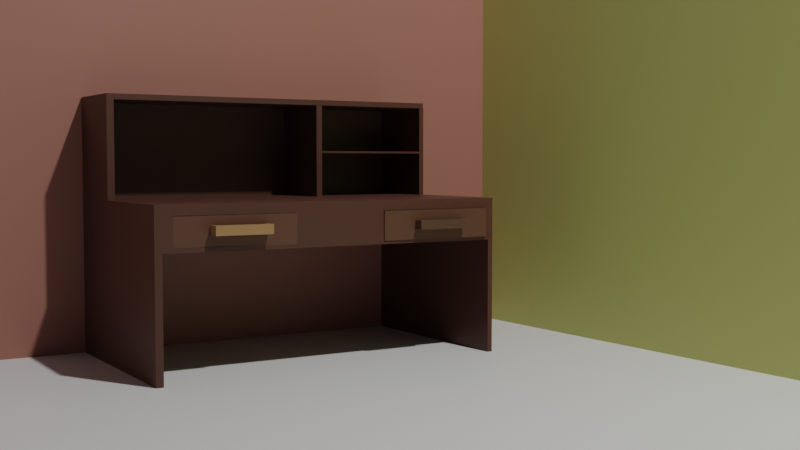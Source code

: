 # Source: untitled.blend  (saved by Blender 2.91.10; exported with 4.5.12 LTS)
import bpy
from mathutils import Matrix  # noqa: F401  (used for matrix-valued properties, if any)

bpy.ops.wm.read_factory_settings(use_empty=True)
scene = bpy.context.scene
scene.name = 'Scene'

# ---- collections
col_collection = bpy.data.collections.new('Collection'); scene.collection.children.link(col_collection)

# ---- images (referenced by path relative to the original .blend; pixels are not part of the script)
import os
ASSET_DIR = os.environ.get("B2B_ASSET_DIR", "")  # directory of the original .blend (textures are referenced by path, not embedded)
HERE = os.path.dirname(os.path.abspath(__file__))  # packed textures are extracted next to this script under _unpacked/

def load_image(name, relpath, width, height, colorspace="sRGB"):
    """Load a texture the original file referenced (path relative to the .blend, or extracted next to this script)."""
    p = next((c for c in (os.path.join(HERE, relpath), os.path.join(ASSET_DIR, relpath)) if relpath and os.path.exists(c)), "")
    if p:
        img = bpy.data.images.load(p, check_existing=True)
        img.name = name
    else:  # same state as the original file: an image datablock whose file is absent (Cycles renders it pink)
        img = bpy.data.images.new(name, width, height)
        img.source = "FILE"
        img.filepath = "//" + (relpath or name)
    img.colorspace_settings.name = colorspace
    return img
img_pxl_20210725_144441558_jpg = load_image('PXL_20210725_144441558.jpg', 'PXL_20210725_144441558.jpg', 1024, 1024, 'sRGB')

# ---- materials (node trees are filled in below, after node groups)
mat_material_004 = bpy.data.materials.new('Material.004')
mat_material_005 = bpy.data.materials.new('Material.005')
mat_material_011 = bpy.data.materials.new('Material.011')
mat_material_010 = bpy.data.materials.new('Material.010')
mat_material_001 = bpy.data.materials.new('Material.001')
mat_material_002 = bpy.data.materials.new('Material.002')
mat_material_003 = bpy.data.materials.new('Material.003')

# ---- material node trees
mat_material_004.use_nodes = True; mat_material_004.node_tree.nodes.clear()
_N = mat_material_004.node_tree.nodes; _L = mat_material_004.node_tree.links
n0 = _N.new('ShaderNodeBsdfPrincipled'); n0.name = 'Principled BSDF'; n0.location = (-48, 310)
n0.distribution = 'GGX'
n0.subsurface_method = 'BURLEY'
n0.inputs[0].default_value = (0.07658, 0.02847, 0.01759, 1.0)
n0.inputs[3].default_value = 1.45
n0.inputs[27].default_value = (0.0, 0.0, 0.0, 1.0)
n0.inputs[28].default_value = 1.0
n1 = _N.new('ShaderNodeOutputMaterial'); n1.name = 'Material Output'; n1.location = (242, 310)
n2 = _N.new('ShaderNodeMapping'); n2.name = 'Mapping'; n2.location = (-676, 220)
n2.width = 240
n3 = _N.new('ShaderNodeTexCoord'); n3.name = 'Texture Coordinate'; n3.location = (-886, 203)
n4 = _N.new('ShaderNodeBump'); n4.name = 'Bump'; n4.location = (-208, -105)
n4.inputs[1].default_value = 1.0
n4.inputs[2].default_value = 1.0
n5 = _N.new('ShaderNodeNormalMap'); n5.name = 'Normal Map'; n5.location = (-404, -57)
n6 = _N.new('ShaderNodeTexEnvironment'); n6.name = 'Environment Texture'; n6.location = (-386, 181)
_L.new(n0.outputs[0], n1.inputs[0])
_L.new(n3.outputs[2], n2.inputs[0])
_L.new(n5.outputs[0], n4.inputs[4])
_L.new(n2.outputs[0], n6.inputs[0])
n1.is_active_output = True
mat_material_005.use_nodes = True; mat_material_005.node_tree.nodes.clear()
_N = mat_material_005.node_tree.nodes; _L = mat_material_005.node_tree.links
n0 = _N.new('ShaderNodeBsdfPrincipled'); n0.name = 'Principled BSDF'; n0.location = (-176, 323)
n0.distribution = 'GGX'
n0.subsurface_method = 'BURLEY'
n0.inputs[0].default_value = (0.1025, 0.04372, 0.02372, 1.0)
n0.inputs[3].default_value = 1.45
n0.inputs[27].default_value = (0.0, 0.0, 0.0, 1.0)
n0.inputs[28].default_value = 1.0
n1 = _N.new('ShaderNodeOutputMaterial'); n1.name = 'Material Output'; n1.location = (114, 323)
n2 = _N.new('ShaderNodeTexImage'); n2.name = 'Image Texture'; n2.location = (-467, 140)
n2.image = img_pxl_20210725_144441558_jpg
n3 = _N.new('ShaderNodeMapping'); n3.name = 'Mapping'; n3.location = (-757, 154)
n3.width = 240
n4 = _N.new('ShaderNodeTexCoord'); n4.name = 'Texture Coordinate'; n4.location = (-967, 137)
n5 = _N.new('ShaderNodeBump'); n5.name = 'Bump'; n5.location = (-341, -137)
n5.inputs[1].default_value = 1.0
n5.inputs[2].default_value = 1.0
n6 = _N.new('ShaderNodeNormalMap'); n6.name = 'Normal Map'; n6.location = (-513, -159)
_L.new(n0.outputs[0], n1.inputs[0])
_L.new(n3.outputs[0], n2.inputs[0])
_L.new(n4.outputs[2], n3.inputs[0])
_L.new(n2.outputs[1], n6.inputs[0])
_L.new(n2.outputs[0], n6.inputs[1])
_L.new(n6.outputs[0], n5.inputs[4])
n1.is_active_output = True
mat_material_011.use_nodes = True; mat_material_011.node_tree.nodes.clear()
_N = mat_material_011.node_tree.nodes; _L = mat_material_011.node_tree.links
n0 = _N.new('ShaderNodeBsdfPrincipled'); n0.name = 'Principled BSDF'; n0.location = (10, 300)
n0.distribution = 'GGX'
n0.subsurface_method = 'BURLEY'
n0.inputs[0].default_value = (0.09084, 0.04459, 0.02404, 1.0)
n0.inputs[3].default_value = 1.45
n0.inputs[27].default_value = (0.0, 0.0, 0.0, 1.0)
n0.inputs[28].default_value = 1.0
n1 = _N.new('ShaderNodeOutputMaterial'); n1.name = 'Material Output'; n1.location = (300, 300)
_L.new(n0.outputs[0], n1.inputs[0])
n1.is_active_output = True
mat_material_010.use_nodes = True; mat_material_010.node_tree.nodes.clear()
_N = mat_material_010.node_tree.nodes; _L = mat_material_010.node_tree.links
n0 = _N.new('ShaderNodeBsdfPrincipled'); n0.name = 'Principled BSDF'; n0.location = (10, 300)
n0.distribution = 'GGX'
n0.subsurface_method = 'BURLEY'
n0.inputs[0].default_value = (0.3588, 0.2001, 0.08071, 1.0)
n0.inputs[3].default_value = 1.45
n0.inputs[27].default_value = (0.0, 0.0, 0.0, 1.0)
n0.inputs[28].default_value = 1.0
n1 = _N.new('ShaderNodeOutputMaterial'); n1.name = 'Material Output'; n1.location = (300, 300)
_L.new(n0.outputs[0], n1.inputs[0])
n1.is_active_output = True
mat_material_001.use_nodes = True; mat_material_001.node_tree.nodes.clear()
_N = mat_material_001.node_tree.nodes; _L = mat_material_001.node_tree.links
n0 = _N.new('ShaderNodeBsdfPrincipled'); n0.name = 'Principled BSDF'; n0.location = (10, 300)
n0.distribution = 'GGX'
n0.subsurface_method = 'BURLEY'
n0.inputs[0].default_value = (0.3588, 0.1487, 0.1096, 1.0)
n0.inputs[3].default_value = 1.45
n0.inputs[27].default_value = (0.0, 0.0, 0.0, 1.0)
n0.inputs[28].default_value = 1.0
n1 = _N.new('ShaderNodeOutputMaterial'); n1.name = 'Material Output'; n1.location = (300, 300)
_L.new(n0.outputs[0], n1.inputs[0])
n1.is_active_output = True
mat_material_002.use_nodes = True; mat_material_002.node_tree.nodes.clear()
_N = mat_material_002.node_tree.nodes; _L = mat_material_002.node_tree.links
n0 = _N.new('ShaderNodeBsdfPrincipled'); n0.name = 'Principled BSDF'; n0.location = (10, 300)
n0.distribution = 'GGX'
n0.subsurface_method = 'BURLEY'
n0.inputs[0].default_value = (0.5613, 0.5926, 0.1807, 1.0)
n0.inputs[3].default_value = 1.45
n0.inputs[27].default_value = (0.0, 0.0, 0.0, 1.0)
n0.inputs[28].default_value = 1.0
n1 = _N.new('ShaderNodeOutputMaterial'); n1.name = 'Material Output'; n1.location = (300, 300)
_L.new(n0.outputs[0], n1.inputs[0])
n1.is_active_output = True
mat_material_003.use_nodes = True; mat_material_003.node_tree.nodes.clear()
_N = mat_material_003.node_tree.nodes; _L = mat_material_003.node_tree.links
n0 = _N.new('ShaderNodeBsdfPrincipled'); n0.name = 'Principled BSDF'; n0.location = (10, 300)
n0.distribution = 'GGX'
n0.subsurface_method = 'BURLEY'
n0.inputs[3].default_value = 1.45
n0.inputs[27].default_value = (0.0, 0.0, 0.0, 1.0)
n0.inputs[28].default_value = 1.0
n1 = _N.new('ShaderNodeOutputMaterial'); n1.name = 'Material Output'; n1.location = (300, 300)
_L.new(n0.outputs[0], n1.inputs[0])
n1.is_active_output = True

# ---- world
world_world = bpy.data.worlds.new('World'); scene.world = world_world
world_world.use_nodes = True; world_world.node_tree.nodes.clear()
_N = world_world.node_tree.nodes; _L = world_world.node_tree.links
n0 = _N.new('ShaderNodeOutputWorld'); n0.name = 'World Output'; n0.location = (300, 300)
n1 = _N.new('ShaderNodeBackground'); n1.name = 'Background'; n1.location = (10, 300)
n1.inputs[0].default_value = (0.05088, 0.05088, 0.05088, 1.0)
_L.new(n1.outputs[0], n0.inputs[0])
n0.is_active_output = True
world_world.color = (0.05088, 0.05088, 0.05088)
world_world.use_sun_shadow = False
world_world.sun_shadow_jitter_overblur = 0.0

# ---- cameras
cam_camera = bpy.data.cameras.new('Camera')
cam_camera.clip_end = 100.0
cam_camera.ortho_scale = 7.314

# ---- lights
light_light = bpy.data.lights.new('Light', 'POINT')
light_light.transmission_factor = 0.0
light_light.energy = 1000.0
light_light.shadow_soft_size = 0.1
light_light.shadow_maximum_resolution = 0.006
light_light.use_absolute_resolution = True

# ---- meshes
me_cube_002 = bpy.data.meshes.new('Cube.002')
me_cube_002.from_pydata([(-1.0, -1.0, -1.0), (-1.0, -1.0, 1.0), (-1.0, 1.0, -1.0), (-1.0, 1.0, 1.0), (1.0, -1.0, -1.0), (1.0, -1.0, 1.0), (1.0, 1.0, -1.0), (1.0, 1.0, 1.0), (-1.0, -1.0, 0.5276), (-1.0, 1.0, 0.5276), (1.0, 1.0, 0.5276), (1.0, -1.0, 0.5276), (-1.0, 1.0, -0.8114), (1.0, 1.0, -0.8114), (1.0, -1.0, -0.8114), (-1.0, -1.0, -0.8114), (-1.0, -0.05105, -1.0), (-1.0, -0.05105, 1.0), (1.0, -0.05105, -1.0), (1.0, -0.05105, 1.0), (1.0, -0.05105, 0.5276), (-1.0, -0.05105, 0.5276), (-1.0, -0.05105, -0.8114), (1.0, -0.05105, -0.8114), (-1.0, -0.9055, -1.0), (1.0, -0.9055, 1.0), (1.0, -0.9055, 0.5276), (1.0, -0.9055, -0.8114), (-1.0, -0.9055, 1.0), (1.0, -0.9055, -1.0), (-1.0, -0.9055, 0.5276), (-1.0, -0.9055, -0.8114), (-1.0, -0.2445, 1.0), (1.0, -0.2445, -1.0), (-1.0, -0.2445, 0.5276), (-1.0, -0.2445, -0.8114), (-1.0, -0.2445, -1.0), (1.0, -0.2445, 1.0), (1.0, -0.2445, 0.5276), (1.0, -0.2445, -0.8114), (-1.0, 0.2859, 1.0), (1.0, 0.2859, -1.0), (-1.0, 0.2859, 0.5276), (-1.0, 0.2859, -0.8114), (-1.0, 0.2859, -1.0), (1.0, 0.2859, 1.0), (1.0, 0.2859, 0.5276), (1.0, 0.2859, -0.8114), (-1.0, 0.9474, 1.0), (1.0, 0.9474, -1.0), (-1.0, 0.9474, 0.5276), (-1.0, 0.9474, -0.8114), (-1.0, 0.9474, -1.0), (1.0, 0.9474, 1.0), (1.0, 0.9474, 0.5276), (1.0, 0.9474, -0.8114), (-1.0, -0.9605, -1.0), (1.0, -0.9605, 1.0), (1.0, -0.9605, 0.5276), (1.0, -0.9605, -0.8114), (-1.0, -0.9605, 1.0), (1.0, -0.9605, -1.0), (-1.0, -0.9605, 0.5276), (-1.0, -0.9605, -0.8114), (-1.0, 0.9701, 1.0), (1.0, 0.9701, -1.0), (-1.0, 0.9701, 0.5276), (-1.0, 0.9701, -0.8114), (-1.0, 0.9701, -1.0), (1.0, 0.9701, 1.0), (1.0, 0.9701, 0.5276), (1.0, 0.9701, -0.8114), (-1.0, 0.9474, 1.0), (1.0, 0.9474, -1.0), (-1.0, 0.9474, 0.5276), (-1.0, 0.9474, -0.8114), (-1.0, 0.9474, -1.0), (1.0, 0.9474, 1.0), (1.0, 0.9474, 0.5276), (1.0, 0.9474, -0.8114), (-1.0, -0.9605, -6.599), (-1.0, -1.0, -6.599), (1.0, 1.0, -6.599), (-1.0, 1.0, -6.599), (1.0, 0.9701, -6.599), (1.0, -1.0, -6.599), (1.0, -0.9605, -6.599), (-1.0, 0.9701, -6.599), (-0.9567, -1.0, -1.0), (-0.9567, -1.0, 1.0), (-0.9567, -1.0, 0.5276), (-0.9567, -1.0, -0.8114), (-0.9567, -0.05105, 1.0), (-0.9567, -0.05105, -1.0), (-0.9567, -0.9055, 1.0), (-0.9567, -0.9055, -1.0), (-0.9567, -0.2445, -1.0), (-0.9567, -0.2445, 1.0), (-0.9567, 0.2859, -1.0), (-0.9567, 0.2859, 1.0), (-0.9567, -0.9605, 1.0), (-0.9567, -0.9605, -1.0), (-0.9567, -1.0, -6.599), (-0.9567, -0.9605, -6.599), (-1.0, 0.2499, -1.0), (1.0, 0.2499, 1.0), (1.0, 0.2499, 0.5276), (1.0, 0.2499, -0.8114), (-1.0, 0.2499, 1.0), (1.0, 0.2499, -1.0), (-1.0, 0.2499, 0.5276), (-1.0, 0.2499, -0.8114), (-0.9567, 0.2499, -1.0), (-0.9567, 0.2499, 1.0), (0.0, 0.9474, 1.0), (-0.5, 0.9474, 1.0), (0.5, 0.9474, 1.0), (0.0, 0.9474, 1.0), (-0.2194, -1.0, -1.0), (-0.2194, -0.05105, 1.0), (-0.2194, -0.9055, 1.0), (-0.2194, -0.2445, 1.0), (-0.2194, 0.2859, 1.0), (-0.2194, -0.9605, 1.0), (-0.2194, -1.0, -6.599), (-0.2194, -1.0, 1.0), (-0.2194, -1.0, 0.5276), (-0.2194, -1.0, -0.8114), (-0.2194, -0.05105, -1.0), (-0.2194, -0.9055, -1.0), (-0.2194, -0.2445, -1.0), (-0.2194, 0.2859, -1.0), (-0.2194, -0.9605, -1.0), (-0.2194, -0.9605, -6.599), (-0.2194, 0.2499, 1.0), (-0.2194, 0.2499, -1.0), (-0.5, 0.9474, 1.0), (-0.75, 0.9474, 1.0), (-0.875, 0.9474, 1.0), (-0.223, 1.0, -1.0), (-0.223, 1.0, 1.0), (-0.223, 1.0, 0.5276), (-0.223, 1.0, -0.8114), (-0.223, 0.9701, -1.0), (-0.223, 0.9701, 1.0), (-0.223, 1.0, -6.599), (-0.223, 0.9701, -6.599), (-1.0, 0.9701, 5.52), (-1.0, 1.0, 5.52), (-0.9567, -1.0, 5.52), (-1.0, -1.0, 5.52), (-1.0, -0.2445, 5.52), (-1.0, -0.05105, 5.52), (-1.0, -0.9605, 5.52), (-1.0, -0.9055, 5.52), (-1.0, 0.2499, 5.52), (-1.0, 0.2859, 5.52), (-0.2194, -1.0, 5.52), (-0.9567, -0.05105, 5.52), (-0.9567, -0.9055, 5.52), (-0.9567, -0.2445, 5.52), (-0.9567, 0.2859, 5.52), (-0.9567, -0.9605, 5.52), (-0.9567, 0.2499, 5.52), (-0.2194, -0.9605, 5.52), (-0.223, 1.0, 5.52), (-0.223, 0.9701, 5.52), (-1.0, 0.9701, 5.52), (-1.0, 1.0, 5.52), (-0.9567, -1.0, 5.52), (-1.0, -1.0, 5.52), (-1.0, -0.2445, 5.52), (-1.0, -0.05105, 5.52), (-1.0, 0.997, 5.52), (-1.0, -0.9055, 5.52), (-1.0, 0.2499, 5.52), (-1.0, 0.2859, 5.52), (-0.2194, -1.0, 5.52), (-0.9567, -0.05105, 5.52), (-0.9567, -0.9055, 5.52), (-0.9567, -0.2445, 5.52), (-0.9567, 0.2859, 5.52), (-0.9567, 1.001, 5.52), (-0.9567, 0.2499, 5.52), (-0.2194, 0.9962, 5.52), (-0.223, 1.0, 5.52), (-0.223, 0.9701, 5.52), (-0.9567, 0.2859, 5.463), (-0.9567, 0.2499, 5.463), (-0.2194, 0.2859, 5.463), (-0.2194, 0.2499, 5.463), (-1.0, 0.9701, 3.26), (-0.223, 0.9701, 3.26), (-1.0, 1.0, 3.26), (-0.223, 1.0, 3.26), (-1.0, 0.9701, 3.157), (-0.223, 1.0, 3.157), (-0.223, 0.9701, 3.157), (-1.0, 1.0, 3.157), (-0.223, 0.2858, 3.157), (-0.223, 0.2858, 3.26), (-1.0, 0.2858, 3.26), (-1.0, 0.2858, 3.157), (-0.9567, -1.0, 5.782), (-1.0, -1.0, 5.782), (-1.0, 0.997, 5.782), (-0.2194, -1.0, 5.782), (-0.9567, 1.001, 5.782), (-0.2194, 0.9962, 5.782), (-0.9567, 0.2859, 5.527), (-0.9567, 0.2499, 5.527), (-0.2194, 0.2859, 5.527), (-0.2194, 0.2499, 5.527)], [], [(66, 64, 3, 9), (141, 140, 7, 10), (58, 57, 5, 11), (90, 89, 1, 8), (6, 65, 84, 82), (92, 113, 163, 158), (91, 90, 8, 15), (59, 58, 11, 14), (142, 141, 10, 13), (67, 66, 9, 12), (68, 67, 12, 2), (139, 142, 13, 6), (61, 59, 14, 4), (88, 91, 15, 0), (109, 107, 23, 18), (36, 35, 22, 16), (35, 34, 21, 22), (107, 106, 20, 23), (99, 40, 156, 161), (135, 109, 18, 128), (106, 105, 19, 20), (34, 32, 17, 21), (62, 60, 28, 30), (63, 62, 30, 31), (56, 63, 31, 24), (33, 39, 27, 29), (113, 99, 161, 163), (130, 33, 29, 129), (38, 37, 25, 26), (20, 19, 37, 38), (128, 18, 33, 130), (28, 60, 153, 154), (23, 20, 38, 39), (18, 23, 39, 33), (30, 28, 32, 34), (31, 30, 34, 35), (24, 31, 35, 36), (54, 53, 45, 46), (52, 49, 41, 131, 98, 44), (53, 117, 136, 137, 138, 48, 40, 99, 122, 45), (49, 55, 47, 41), (104, 111, 43, 44), (111, 110, 42, 43), (110, 108, 40, 42), (65, 71, 55, 49), (71, 70, 54, 55), (69, 144, 64, 48, 138, 137, 136, 117, 53), (68, 143, 65, 49, 52), (70, 69, 53, 54), (44, 43, 51, 52), (43, 42, 50, 51), (42, 40, 48, 50), (0, 15, 63, 56), (15, 8, 62, 63), (8, 1, 60, 62), (29, 27, 59, 61), (27, 26, 58, 59), (1, 89, 149, 150), (129, 29, 61, 132), (26, 25, 57, 58), (10, 7, 69, 70), (68, 2, 83, 87), (125, 123, 164, 157), (13, 10, 70, 71), (6, 13, 71, 65), (52, 51, 67, 68), (51, 50, 66, 67), (50, 48, 64, 66), (50, 51, 75, 74), (54, 53, 77, 78), (53, 117, 136, 137, 138, 48, 72, 115, 114, 116, 77), (49, 55, 79, 73), (48, 50, 74, 72), (51, 52, 76, 75), (52, 49, 73, 76), (133, 86, 85, 124), (145, 82, 84, 146), (61, 4, 85, 86), (143, 68, 87, 146), (132, 61, 86, 133), (88, 0, 81, 102), (139, 6, 82, 145), (0, 56, 80, 81), (118, 88, 102, 124), (56, 101, 103, 80), (80, 103, 102, 81), (24, 95, 101, 56), (120, 94, 100, 123), (119, 92, 97, 121), (16, 93, 96, 36), (36, 96, 95, 24), (121, 97, 94, 120), (104, 112, 93, 16), (134, 113, 92, 119), (118, 127, 91, 88), (127, 126, 90, 91), (94, 97, 160, 159), (126, 125, 89, 90), (99, 113, 188, 187), (44, 98, 112, 104), (21, 17, 108, 110), (22, 21, 110, 111), (16, 22, 111, 104), (46, 45, 105, 106), (131, 41, 109, 135), (191, 192, 166, 147), (47, 46, 106, 107), (41, 47, 107, 109), (98, 131, 135, 112), (45, 122, 134, 105), (11, 5, 125, 126), (57, 123, 125, 5), (14, 11, 126, 127), (4, 14, 127, 118), (105, 134, 119, 19), (37, 121, 120, 25), (19, 119, 121, 37), (25, 120, 123, 57), (4, 118, 124, 85), (101, 132, 133, 103), (103, 133, 124, 102), (95, 129, 132, 101), (93, 128, 130, 96), (96, 130, 129, 95), (112, 135, 128, 93), (2, 139, 145, 83), (65, 143, 146, 84), (83, 145, 146, 87), (7, 140, 144, 69), (2, 12, 142, 139), (12, 9, 141, 142), (9, 3, 140, 141), (148, 147, 167, 168), (157, 164, 184, 177), (149, 157, 177, 169), (160, 158, 178, 180), (164, 162, 182, 184), (153, 150, 170, 173), (162, 159, 179, 182), (156, 155, 175, 176), (194, 193, 148, 165), (100, 94, 159, 162), (108, 17, 152, 155), (17, 32, 151, 152), (97, 92, 158, 160), (32, 28, 154, 151), (60, 1, 150, 153), (192, 194, 165, 166), (123, 100, 162, 164), (89, 125, 157, 149), (193, 191, 147, 148), (40, 108, 155, 156), (169, 177, 206, 203), (183, 175, 172, 178), (180, 171, 174, 179), (178, 172, 171, 180), (179, 174, 173, 182), (185, 168, 167, 186), (177, 184, 208, 206), (181, 176, 175, 183), (159, 160, 180, 179), (165, 148, 168, 185), (150, 149, 169, 170), (158, 163, 183, 178), (147, 166, 186, 167), (152, 151, 171, 172), (166, 165, 185, 186), (154, 153, 173, 174), (155, 152, 172, 175), (161, 156, 176, 181), (151, 154, 174, 171), (163, 161, 181, 183), (190, 189, 211, 212), (113, 134, 190, 188), (134, 122, 189, 190), (122, 99, 187, 189), (198, 195, 191, 193), (197, 196, 194, 192), (196, 198, 193, 194), (192, 191, 201, 200), (64, 144, 197, 195), (140, 3, 198, 196), (144, 140, 196, 197), (3, 64, 195, 198), (202, 199, 200, 201), (197, 192, 200, 199), (195, 197, 199, 202), (191, 195, 202, 201), (207, 205, 204, 203), (208, 207, 203, 206), (170, 169, 203, 204), (182, 173, 205, 207), (184, 182, 207, 208), (173, 170, 204, 205), (211, 209, 210, 212), (189, 187, 209, 211), (188, 190, 212, 210), (187, 188, 210, 209)])
_k = {(173, 182): 1.0, (184, 208): 1.0, (182, 184): 1.0, (205, 207): 1.0, (207, 208): 1.0, (173, 205): 1.0, (182, 207): 1.0}
me_cube_002.attributes.new('crease_edge', 'FLOAT', 'EDGE').data.foreach_set('value', [_k.get((min(e.vertices), max(e.vertices)), 0.0) for e in me_cube_002.edges])
_uv = me_cube_002.uv_layers.new(name='UVMap')
_uv.uv.foreach_set('vector', [0.5659, 0.2463, 0.625, 0.2463, 0.625, 0.25, 0.5659, 0.25, 0.5659, 0.2552, 0.625, 0.2552, 0.625, 0.5, 0.5659, 0.5, 0.5659, 0.7451, 0.625, 0.7451, 0.625, 0.75, 0.5659, 0.75, 0.5659, 0.9946, 0.625, 0.9946, 0.625, 1.0, 0.5659, 1.0, 0.375, 0.5, 0.375, 0.5037, 0.375, 0.5037, 0.375, 0.5, 0.8696, 0.6314, 0.8696, 0.5933, 0.8696, 0.5933, 0.8696, 0.6314, 0.3986, 0.9946, 0.5659, 0.9946, 0.5659, 1.0, 0.3986, 1.0, 0.3986, 0.7451, 0.5659, 0.7451, 0.5659, 0.75, 0.3986, 0.75, 0.3986, 0.2552, 0.5659, 0.2552, 0.5659, 0.5, 0.3986, 0.5, 0.3986, 0.2463, 0.5659, 0.2463, 0.5659, 0.25, 0.3986, 0.25, 0.375, 0.2463, 0.3986, 0.2463, 0.3986, 0.25, 0.375, 0.25, 0.375, 0.2552, 0.3986, 0.2552, 0.3986, 0.5, 0.375, 0.5, 0.375, 0.7451, 0.3986, 0.7451, 0.3986, 0.75, 0.375, 0.75, 0.375, 0.9946, 0.3986, 0.9946, 0.3986, 1.0, 0.375, 1.0, 0.375, 0.5933, 0.3986, 0.5933, 0.3986, 0.6314, 0.375, 0.6314, 0.375, 0.09444, 0.3986, 0.09444, 0.3986, 0.1186, 0.375, 0.1186, 0.3986, 0.09444, 0.5659, 0.09444, 0.5659, 0.1186, 0.3986, 0.1186, 0.3986, 0.5933, 0.5659, 0.5933, 0.5659, 0.6314, 0.3986, 0.6314, 0.8696, 0.5888, 0.875, 0.5888, 0.875, 0.5888, 0.8696, 0.5888, 0.2527, 0.5933, 0.375, 0.5933, 0.375, 0.6314, 0.2527, 0.6314, 0.5659, 0.5933, 0.625, 0.5933, 0.625, 0.6314, 0.5659, 0.6314, 0.5659, 0.09444, 0.625, 0.09444, 0.625, 0.1186, 0.5659, 0.1186, 0.5659, 0.004939, 0.625, 0.004939, 0.625, 0.01181, 0.5659, 0.01181, 0.3986, 0.004939, 0.5659, 0.004939, 0.5659, 0.01181, 0.3986, 0.01181, 0.375, 0.004939, 0.3986, 0.004939, 0.3986, 0.01181, 0.375, 0.01181, 0.375, 0.6556, 0.3986, 0.6556, 0.3986, 0.7382, 0.375, 0.7382, 0.8696, 0.5933, 0.8696, 0.5888, 0.8696, 0.5888, 0.8696, 0.5933, 0.2527, 0.6556, 0.375, 0.6556, 0.375, 0.7382, 0.2527, 0.7382, 0.5659, 0.6556, 0.625, 0.6556, 0.625, 0.7382, 0.5659, 0.7382, 0.5659, 0.6314, 0.625, 0.6314, 0.625, 0.6556, 0.5659, 0.6556, 0.2527, 0.6314, 0.375, 0.6314, 0.375, 0.6556, 0.2527, 0.6556, 0.625, 0.01181, 0.625, 0.004939, 0.625, 0.004939, 0.625, 0.01181, 0.3986, 0.6314, 0.5659, 0.6314, 0.5659, 0.6556, 0.3986, 0.6556, 0.375, 0.6314, 0.3986, 0.6314, 0.3986, 0.6556, 0.375, 0.6556, 0.5659, 0.01181, 0.625, 0.01181, 0.625, 0.09444, 0.5659, 0.09444, 0.3986, 0.01181, 0.5659, 0.01181, 0.5659, 0.09444, 0.3986, 0.09444, 0.375, 0.01181, 0.3986, 0.01181, 0.3986, 0.09444, 0.375, 0.09444, 0.5659, 0.5167, 0.625, 0.5167, 0.625, 0.5888, 0.5659, 0.5888, 0.125, 0.5167, 0.375, 0.5167, 0.375, 0.5888, 0.2527, 0.5888, 0.1304, 0.5888, 0.125, 0.5888, 0.625, 0.5167, 0.75, 0.5167, 0.8125, 0.5167, 0.8438, 0.5167, 0.8594, 0.5167, 0.875, 0.5167, 0.875, 0.5888, 0.8696, 0.5888, 0.7473, 0.5888, 0.625, 0.5888, 0.375, 0.5167, 0.3986, 0.5167, 0.3986, 0.5888, 0.375, 0.5888, 0.375, 0.1567, 0.3986, 0.1567, 0.3986, 0.1612, 0.375, 0.1612, 0.3986, 0.1567, 0.5659, 0.1567, 0.5659, 0.1612, 0.3986, 0.1612, 0.5659, 0.1567, 0.625, 0.1567, 0.625, 0.1612, 0.5659, 0.1612, 0.375, 0.5037, 0.3986, 0.5037, 0.3986, 0.5167, 0.375, 0.5167, 0.3986, 0.5037, 0.5659, 0.5037, 0.5659, 0.5167, 0.3986, 0.5167, 0.625, 0.5037, 0.8698, 0.5037, 0.875, 0.5037, 0.875, 0.5167, 0.8594, 0.5167, 0.8438, 0.5167, 0.8125, 0.5167, 0.75, 0.5167, 0.625, 0.5167, 0.125, 0.5037, 0.1302, 0.5037, 0.375, 0.5037, 0.375, 0.5167, 0.125, 0.5167, 0.5659, 0.5037, 0.625, 0.5037, 0.625, 0.5167, 0.5659, 0.5167, 0.375, 0.1612, 0.3986, 0.1612, 0.3986, 0.2333, 0.375, 0.2333, 0.3986, 0.1612, 0.5659, 0.1612, 0.5659, 0.2333, 0.3986, 0.2333, 0.5659, 0.1612, 0.625, 0.1612, 0.625, 0.2333, 0.5659, 0.2333, 0.375, 0.0, 0.3986, 0.0, 0.3986, 0.004939, 0.375, 0.004939, 0.3986, 0.0, 0.5659, 0.0, 0.5659, 0.004939, 0.3986, 0.004939, 0.5659, 0.0, 0.625, 0.0, 0.625, 0.004939, 0.5659, 0.004939, 0.375, 0.7382, 0.3986, 0.7382, 0.3986, 0.7451, 0.375, 0.7451, 0.3986, 0.7382, 0.5659, 0.7382, 0.5659, 0.7451, 0.3986, 0.7451, 0.625, 1.0, 0.625, 0.9946, 0.625, 0.9946, 0.625, 1.0, 0.2527, 0.7382, 0.375, 0.7382, 0.375, 0.7451, 0.2527, 0.7451, 0.5659, 0.7382, 0.625, 0.7382, 0.625, 0.7451, 0.5659, 0.7451, 0.5659, 0.5, 0.625, 0.5, 0.625, 0.5037, 0.5659, 0.5037, 0.375, 0.2463, 0.375, 0.25, 0.375, 0.25, 0.375, 0.2463, 0.7473, 0.75, 0.7473, 0.7451, 0.7473, 0.7451, 0.7473, 0.75, 0.3986, 0.5, 0.5659, 0.5, 0.5659, 0.5037, 0.3986, 0.5037, 0.375, 0.5, 0.3986, 0.5, 0.3986, 0.5037, 0.375, 0.5037, 0.375, 0.2333, 0.3986, 0.2333, 0.3986, 0.2463, 0.375, 0.2463, 0.3986, 0.2333, 0.5659, 0.2333, 0.5659, 0.2463, 0.3986, 0.2463, 0.5659, 0.2333, 0.625, 0.2333, 0.625, 0.2463, 0.5659, 0.2463, 0.5659, 0.2333, 0.3986, 0.2333, 0.3986, 0.2333, 0.5659, 0.2333, 0.5659, 0.5167, 0.625, 0.5167, 0.625, 0.5167, 0.5659, 0.5167, 0.625, 0.5167, 0.75, 0.5167, 0.8125, 0.5167, 0.8438, 0.5167, 0.8594, 0.5167, 0.875, 0.5167, 0.875, 0.5167, 0.8125, 0.5167, 0.75, 0.5167, 0.6875, 0.5167, 0.625, 0.5167, 0.375, 0.5167, 0.3986, 0.5167, 0.3986, 0.5167, 0.375, 0.5167, 0.625, 0.2333, 0.5659, 0.2333, 0.5659, 0.2333, 0.625, 0.2333, 0.3986, 0.2333, 0.375, 0.2333, 0.375, 0.2333, 0.3986, 0.2333, 0.125, 0.5167, 0.375, 0.5167, 0.375, 0.5167, 0.125, 0.5167, 0.2527, 0.7451, 0.375, 0.7451, 0.375, 0.75, 0.2527, 0.75, 0.1302, 0.5, 0.375, 0.5, 0.375, 0.5037, 0.1302, 0.5037, 0.375, 0.7451, 0.375, 0.75, 0.375, 0.75, 0.375, 0.7451, 0.1302, 0.5037, 0.125, 0.5037, 0.125, 0.5037, 0.1302, 0.5037, 0.2527, 0.7451, 0.375, 0.7451, 0.375, 0.7451, 0.2527, 0.7451, 0.375, 0.9946, 0.375, 1.0, 0.375, 1.0, 0.375, 0.9946, 0.375, 0.2552, 0.375, 0.5, 0.375, 0.5, 0.375, 0.2552, 0.375, 0.0, 0.375, 0.004939, 0.375, 0.004939, 0.375, 0.0, 0.375, 0.8723, 0.375, 0.9946, 0.375, 0.9946, 0.375, 0.8723, 0.125, 0.7451, 0.1304, 0.7451, 0.1304, 0.7451, 0.125, 0.7451, 0.125, 0.7451, 0.1304, 0.7451, 0.1304, 0.75, 0.125, 0.75, 0.125, 0.7382, 0.1304, 0.7382, 0.1304, 0.7451, 0.125, 0.7451, 0.7473, 0.7382, 0.8696, 0.7382, 0.8696, 0.7451, 0.7473, 0.7451, 0.7473, 0.6314, 0.8696, 0.6314, 0.8696, 0.6556, 0.7473, 0.6556, 0.125, 0.6314, 0.1304, 0.6314, 0.1304, 0.6556, 0.125, 0.6556, 0.125, 0.6556, 0.1304, 0.6556, 0.1304, 0.7382, 0.125, 0.7382, 0.7473, 0.6556, 0.8696, 0.6556, 0.8696, 0.7382, 0.7473, 0.7382, 0.125, 0.5933, 0.1304, 0.5933, 0.1304, 0.6314, 0.125, 0.6314, 0.7473, 0.5933, 0.8696, 0.5933, 0.8696, 0.6314, 0.7473, 0.6314, 0.375, 0.8723, 0.3986, 0.8723, 0.3986, 0.9946, 0.375, 0.9946, 0.3986, 0.8723, 0.5659, 0.8723, 0.5659, 0.9946, 0.3986, 0.9946, 0.8696, 0.7382, 0.8696, 0.6556, 0.8696, 0.6556, 0.8696, 0.7382, 0.5659, 0.8723, 0.625, 0.8723, 0.625, 0.9946, 0.5659, 0.9946, 0.8696, 0.5888, 0.8696, 0.5933, 0.8696, 0.5933, 0.8696, 0.5888, 0.125, 0.5888, 0.1304, 0.5888, 0.1304, 0.5933, 0.125, 0.5933, 0.5659, 0.1186, 0.625, 0.1186, 0.625, 0.1567, 0.5659, 0.1567, 0.3986, 0.1186, 0.5659, 0.1186, 0.5659, 0.1567, 0.3986, 0.1567, 0.375, 0.1186, 0.3986, 0.1186, 0.3986, 0.1567, 0.375, 0.1567, 0.5659, 0.5888, 0.625, 0.5888, 0.625, 0.5933, 0.5659, 0.5933, 0.2527, 0.5888, 0.375, 0.5888, 0.375, 0.5933, 0.2527, 0.5933, 0.875, 0.5037, 0.8698, 0.5037, 0.8698, 0.5037, 0.875, 0.5037, 0.3986, 0.5888, 0.5659, 0.5888, 0.5659, 0.5933, 0.3986, 0.5933, 0.375, 0.5888, 0.3986, 0.5888, 0.3986, 0.5933, 0.375, 0.5933, 0.1304, 0.5888, 0.2527, 0.5888, 0.2527, 0.5933, 0.1304, 0.5933, 0.625, 0.5888, 0.7473, 0.5888, 0.7473, 0.5933, 0.625, 0.5933, 0.5659, 0.75, 0.625, 0.75, 0.625, 0.8723, 0.5659, 0.8723, 0.625, 0.7451, 0.7473, 0.7451, 0.7473, 0.75, 0.625, 0.75, 0.3986, 0.75, 0.5659, 0.75, 0.5659, 0.8723, 0.3986, 0.8723, 0.375, 0.75, 0.3986, 0.75, 0.3986, 0.8723, 0.375, 0.8723, 0.625, 0.5933, 0.7473, 0.5933, 0.7473, 0.6314, 0.625, 0.6314, 0.625, 0.6556, 0.7473, 0.6556, 0.7473, 0.7382, 0.625, 0.7382, 0.625, 0.6314, 0.7473, 0.6314, 0.7473, 0.6556, 0.625, 0.6556, 0.625, 0.7382, 0.7473, 0.7382, 0.7473, 0.7451, 0.625, 0.7451, 0.375, 0.75, 0.375, 0.8723, 0.375, 0.8723, 0.375, 0.75, 0.1304, 0.7451, 0.2527, 0.7451, 0.2527, 0.7451, 0.1304, 0.7451, 0.1304, 0.7451, 0.2527, 0.7451, 0.2527, 0.75, 0.1304, 0.75, 0.1304, 0.7382, 0.2527, 0.7382, 0.2527, 0.7451, 0.1304, 0.7451, 0.1304, 0.6314, 0.2527, 0.6314, 0.2527, 0.6556, 0.1304, 0.6556, 0.1304, 0.6556, 0.2527, 0.6556, 0.2527, 0.7382, 0.1304, 0.7382, 0.1304, 0.5933, 0.2527, 0.5933, 0.2527, 0.6314, 0.1304, 0.6314, 0.375, 0.25, 0.375, 0.2552, 0.375, 0.2552, 0.375, 0.25, 0.375, 0.5037, 0.1302, 0.5037, 0.1302, 0.5037, 0.375, 0.5037, 0.125, 0.5, 0.1302, 0.5, 0.1302, 0.5037, 0.125, 0.5037, 0.625, 0.5, 0.8698, 0.5, 0.8698, 0.5037, 0.625, 0.5037, 0.375, 0.25, 0.3986, 0.25, 0.3986, 0.2552, 0.375, 0.2552, 0.3986, 0.25, 0.5659, 0.25, 0.5659, 0.2552, 0.3986, 0.2552, 0.5659, 0.25, 0.625, 0.25, 0.625, 0.2552, 0.5659, 0.2552, 0.625, 0.25, 0.625, 0.2463, 0.625, 0.2463, 0.625, 0.25, 0.7473, 0.75, 0.7473, 0.7451, 0.7473, 0.7451, 0.7473, 0.75, 0.625, 0.9946, 0.625, 0.8723, 0.625, 0.8723, 0.625, 0.9946, 0.8696, 0.6556, 0.8696, 0.6314, 0.8696, 0.6314, 0.8696, 0.6556, 0.7473, 0.7451, 0.8696, 0.7451, 0.8696, 0.7451, 0.7473, 0.7451, 0.625, 0.004939, 0.625, 0.0, 0.625, 0.0, 0.625, 0.004939, 0.8696, 0.7451, 0.8696, 0.7382, 0.8696, 0.7382, 0.8696, 0.7451, 0.625, 0.1612, 0.625, 0.1567, 0.625, 0.1567, 0.625, 0.1612, 0.625, 0.2552, 0.625, 0.25, 0.625, 0.25, 0.625, 0.2552, 0.8696, 0.7451, 0.8696, 0.7382, 0.8696, 0.7382, 0.8696, 0.7451, 0.625, 0.1567, 0.625, 0.1186, 0.625, 0.1186, 0.625, 0.1567, 0.625, 0.1186, 0.625, 0.09444, 0.625, 0.09444, 0.625, 0.1186, 0.8696, 0.6556, 0.8696, 0.6314, 0.8696, 0.6314, 0.8696, 0.6556, 0.625, 0.09444, 0.625, 0.01181, 0.625, 0.01181, 0.625, 0.09444, 0.625, 0.004939, 0.625, 0.0, 0.625, 0.0, 0.625, 0.004939, 0.8698, 0.5037, 0.8698, 0.5, 0.8698, 0.5, 0.8698, 0.5037, 0.7473, 0.7451, 0.8696, 0.7451, 0.8696, 0.7451, 0.7473, 0.7451, 0.625, 0.9946, 0.625, 0.8723, 0.625, 0.8723, 0.625, 0.9946, 0.625, 0.25, 0.625, 0.2463, 0.625, 0.2463, 0.625, 0.25, 0.625, 0.1612, 0.625, 0.1567, 0.625, 0.1567, 0.625, 0.1612, 0.625, 0.9946, 0.625, 0.8723, 0.625, 0.8723, 0.625, 0.9946, 0.8696, 0.5933, 0.875, 0.5933, 0.875, 0.6314, 0.8696, 0.6314, 0.8696, 0.6556, 0.875, 0.6556, 0.875, 0.7382, 0.8696, 0.7382, 0.8696, 0.6314, 0.875, 0.6314, 0.875, 0.6556, 0.8696, 0.6556, 0.8696, 0.7382, 0.875, 0.7382, 0.875, 0.7451, 0.8696, 0.7451, 0.8698, 0.5, 0.875, 0.5, 0.875, 0.5037, 0.8698, 0.5037, 0.7473, 0.75, 0.7473, 0.7451, 0.7473, 0.7451, 0.7473, 0.75, 0.8696, 0.5888, 0.875, 0.5888, 0.875, 0.5933, 0.8696, 0.5933, 0.8696, 0.7382, 0.8696, 0.6556, 0.8696, 0.6556, 0.8696, 0.7382, 0.625, 0.2552, 0.625, 0.25, 0.625, 0.25, 0.625, 0.2552, 0.625, 1.0, 0.625, 0.9946, 0.625, 0.9946, 0.625, 1.0, 0.8696, 0.6314, 0.8696, 0.5933, 0.8696, 0.5933, 0.8696, 0.6314, 0.875, 0.5037, 0.8698, 0.5037, 0.8698, 0.5037, 0.875, 0.5037, 0.625, 0.1186, 0.625, 0.09444, 0.625, 0.09444, 0.625, 0.1186, 0.8698, 0.5037, 0.8698, 0.5, 0.8698, 0.5, 0.8698, 0.5037, 0.625, 0.01181, 0.625, 0.004939, 0.625, 0.004939, 0.625, 0.01181, 0.625, 0.1567, 0.625, 0.1186, 0.625, 0.1186, 0.625, 0.1567, 0.8696, 0.5888, 0.875, 0.5888, 0.875, 0.5888, 0.8696, 0.5888, 0.625, 0.09444, 0.625, 0.01181, 0.625, 0.01181, 0.625, 0.09444, 0.8696, 0.5933, 0.8696, 0.5888, 0.8696, 0.5888, 0.8696, 0.5933, 0.7473, 0.5933, 0.7473, 0.5888, 0.7473, 0.5888, 0.7473, 0.5933, 0.8696, 0.5933, 0.7473, 0.5933, 0.7473, 0.5933, 0.8696, 0.5933, 0.7473, 0.5933, 0.7473, 0.5888, 0.7473, 0.5888, 0.7473, 0.5933, 0.7473, 0.5888, 0.8696, 0.5888, 0.8696, 0.5888, 0.7473, 0.5888, 0.625, 0.25, 0.625, 0.2463, 0.625, 0.2463, 0.625, 0.25, 0.8698, 0.5037, 0.8698, 0.5, 0.8698, 0.5, 0.8698, 0.5037, 0.625, 0.2552, 0.625, 0.25, 0.625, 0.25, 0.625, 0.2552, 0.8698, 0.5037, 0.875, 0.5037, 0.875, 0.5037, 0.8698, 0.5037, 0.875, 0.5037, 0.8698, 0.5037, 0.8698, 0.5037, 0.875, 0.5037, 0.625, 0.2552, 0.625, 0.25, 0.625, 0.25, 0.625, 0.2552, 0.8698, 0.5037, 0.8698, 0.5, 0.8698, 0.5, 0.8698, 0.5037, 0.625, 0.25, 0.625, 0.2463, 0.625, 0.2463, 0.625, 0.25, 0.875, 0.5037, 0.8698, 0.5037, 0.8698, 0.5037, 0.875, 0.5037, 0.8698, 0.5037, 0.8698, 0.5037, 0.8698, 0.5037, 0.8698, 0.5037, 0.875, 0.5037, 0.8698, 0.5037, 0.8698, 0.5037, 0.875, 0.5037, 0.625, 0.2463, 0.625, 0.2463, 0.625, 0.2463, 0.625, 0.2463, 0.8696, 0.7451, 0.875, 0.7451, 0.875, 0.75, 0.8696, 0.75, 0.7473, 0.7451, 0.8696, 0.7451, 0.8696, 0.75, 0.7473, 0.75, 0.625, 1.0, 0.625, 0.9946, 0.625, 0.9946, 0.625, 1.0, 0.8696, 0.7451, 0.875, 0.7451, 0.875, 0.7451, 0.8696, 0.7451, 0.7473, 0.7451, 0.8696, 0.7451, 0.8696, 0.7451, 0.7473, 0.7451, 0.625, 0.004939, 0.625, 0.0, 0.625, 0.0, 0.625, 0.004939, 0.7473, 0.5888, 0.8696, 0.5888, 0.8696, 0.5933, 0.7473, 0.5933, 0.7473, 0.5888, 0.8696, 0.5888, 0.8696, 0.5888, 0.7473, 0.5888, 0.8696, 0.5933, 0.7473, 0.5933, 0.7473, 0.5933, 0.8696, 0.5933, 0.8696, 0.5888, 0.8696, 0.5933, 0.8696, 0.5933, 0.8696, 0.5888])
me_cube_002.materials.append(mat_material_004)
me_cube_002.use_remesh_fix_poles = True
me_cube_002.use_remesh_preserve_attributes = False
me_cube_002.use_mirror_vertex_groups = False
me_cube_002.update()
me_cube_003 = bpy.data.meshes.new('Cube.003')
me_cube_003.from_pydata([(-1.0, -1.0, -1.0), (-1.0, -1.0, 1.0), (-1.0, 1.0, -1.0), (-1.0, 1.0, 1.0), (1.0, -1.0, -1.0), (1.0, -1.0, 1.0), (1.0, 1.0, -1.0), (1.0, 1.0, 1.0)], [], [(0, 1, 3, 2), (2, 3, 7, 6), (6, 7, 5, 4), (4, 5, 1, 0), (2, 6, 4, 0), (7, 3, 1, 5)])
_uv = me_cube_003.uv_layers.new(name='UVMap')
_uv.uv.foreach_set('vector', [0.375, 0.0, 0.625, 0.0, 0.625, 0.25, 0.375, 0.25, 0.375, 0.25, 0.625, 0.25, 0.625, 0.5, 0.375, 0.5, 0.375, 0.5, 0.625, 0.5, 0.625, 0.75, 0.375, 0.75, 0.375, 0.75, 0.625, 0.75, 0.625, 1.0, 0.375, 1.0, 0.125, 0.5, 0.375, 0.5, 0.375, 0.75, 0.125, 0.75, 0.625, 0.5, 0.875, 0.5, 0.875, 0.75, 0.625, 0.75])
me_cube_003.materials.append(mat_material_005)
me_cube_003.use_remesh_fix_poles = True
me_cube_003.use_remesh_preserve_attributes = False
me_cube_003.use_mirror_vertex_groups = False
me_cube_003.update()
me_cube_005 = bpy.data.meshes.new('Cube.005')
me_cube_005.from_pydata([(-1.0, -1.0, -1.0), (-1.0, -1.0, 1.0), (-1.0, 1.0, -1.0), (-1.0, 1.0, 1.0), (1.0, -1.0, -1.0), (1.0, -1.0, 1.0), (1.0, 1.0, -1.0), (1.0, 1.0, 1.0)], [], [(0, 1, 3, 2), (2, 3, 7, 6), (6, 7, 5, 4), (4, 5, 1, 0), (2, 6, 4, 0), (7, 3, 1, 5)])
_uv = me_cube_005.uv_layers.new(name='UVMap')
_uv.uv.foreach_set('vector', [0.375, 0.0, 0.625, 0.0, 0.625, 0.25, 0.375, 0.25, 0.375, 0.25, 0.625, 0.25, 0.625, 0.5, 0.375, 0.5, 0.375, 0.5, 0.625, 0.5, 0.625, 0.75, 0.375, 0.75, 0.375, 0.75, 0.625, 0.75, 0.625, 1.0, 0.375, 1.0, 0.125, 0.5, 0.375, 0.5, 0.375, 0.75, 0.125, 0.75, 0.625, 0.5, 0.875, 0.5, 0.875, 0.75, 0.625, 0.75])
me_cube_005.materials.append(mat_material_005)
me_cube_005.use_remesh_fix_poles = True
me_cube_005.use_remesh_preserve_attributes = False
me_cube_005.use_mirror_vertex_groups = False
me_cube_005.update()
me_plane = bpy.data.meshes.new('Plane')
me_plane.from_pydata([(-1.0, -1.0, 0.4965), (1.0, -1.0, 0.4965), (-1.0, 1.0, 0.4965), (1.0, 1.0, 0.4965)], [], [(0, 1, 3, 2)])
_uv = me_plane.uv_layers.new(name='UVMap')
_uv.uv.foreach_set('vector', [0.0, 0.0, 1.0, 0.0, 1.0, 1.0, 0.0, 1.0])
me_plane.materials.append(mat_material_005)
me_plane.use_remesh_fix_poles = True
me_plane.use_remesh_preserve_attributes = False
me_plane.use_mirror_vertex_groups = False
me_plane.update()
me_cube_006 = bpy.data.meshes.new('Cube.006')
me_cube_006.from_pydata([(-1.0, -1.0, -1.0), (-1.0, -1.0, 1.0), (1.0, -1.0, -1.0), (1.0, -1.0, 1.0), (-1.0, -0.0009155, -1.0), (-1.0, -0.0009155, 1.0), (1.0, -0.0009155, -1.0), (1.0, -0.0009155, 1.0), (-1.0, -0.8759, -1.0), (1.0, -0.8759, 1.0), (-1.0, -0.8759, 1.0), (1.0, -0.8759, -1.0), (-2.458, -0.8759, -1.0), (-2.458, -1.0, -1.0), (-2.458, -1.0, 1.0), (-2.458, -0.8759, 1.0)], [], [(11, 9, 3, 2), (2, 3, 1, 0), (8, 11, 2, 0), (9, 10, 1, 3), (8, 10, 5, 4), (8, 0, 13, 12), (7, 5, 10, 9), (4, 6, 11, 8), (6, 7, 9, 11), (13, 14, 15, 12), (10, 8, 12, 15), (1, 10, 15, 14), (0, 1, 14, 13)])
_uv = me_cube_006.uv_layers.new(name='UVMap')
_uv.uv.foreach_set('vector', [0.375, 0.7345, 0.625, 0.7345, 0.625, 0.75, 0.375, 0.75, 0.375, 0.75, 0.625, 0.75, 0.625, 1.0, 0.375, 1.0, 0.125, 0.7345, 0.375, 0.7345, 0.375, 0.75, 0.125, 0.75, 0.625, 0.7345, 0.875, 0.7345, 0.875, 0.75, 0.625, 0.75, 0.375, 0.01552, 0.625, 0.01552, 0.625, 0.1249, 0.375, 0.1249, 0.125, 0.7345, 0.125, 0.75, 0.125, 0.75, 0.125, 0.7345, 0.625, 0.6251, 0.875, 0.6251, 0.875, 0.7345, 0.625, 0.7345, 0.125, 0.6251, 0.375, 0.6251, 0.375, 0.7345, 0.125, 0.7345, 0.375, 0.6251, 0.625, 0.6251, 0.625, 0.7345, 0.375, 0.7345, 0.375, 0.0, 0.625, 0.0, 0.625, 0.01552, 0.375, 0.01552, 0.625, 0.01552, 0.375, 0.01552, 0.375, 0.01552, 0.625, 0.01552, 0.875, 0.75, 0.875, 0.7345, 0.875, 0.7345, 0.875, 0.75, 0.375, 1.0, 0.625, 1.0, 0.625, 1.0, 0.375, 1.0])
me_cube_006.materials.append(mat_material_011)
me_cube_006.use_remesh_fix_poles = True
me_cube_006.use_remesh_preserve_attributes = False
me_cube_006.use_mirror_vertex_groups = False
me_cube_006.update()
me_cube_007 = bpy.data.meshes.new('Cube.007')
me_cube_007.from_pydata([(-1.0, -1.0, -1.0), (-1.0, -1.0, 1.0), (1.0, -1.0, -1.0), (1.0, -1.0, 1.0), (-1.0, -0.0009155, -1.0), (-1.0, -0.0009155, 1.0), (1.0, -0.0009155, -1.0), (1.0, -0.0009155, 1.0), (-1.0, -0.8759, -1.0), (1.0, -0.8759, 1.0), (-1.0, -0.8759, 1.0), (1.0, -0.8759, -1.0), (-2.458, -0.8759, -1.0), (-2.458, -1.0, -1.0), (-2.458, -1.0, 1.0), (-2.458, -0.8759, 1.0)], [], [(11, 9, 3, 2), (2, 3, 1, 0), (8, 11, 2, 0), (9, 10, 1, 3), (8, 10, 5, 4), (8, 0, 13, 12), (7, 5, 10, 9), (4, 6, 11, 8), (6, 7, 9, 11), (13, 14, 15, 12), (10, 8, 12, 15), (1, 10, 15, 14), (0, 1, 14, 13)])
_uv = me_cube_007.uv_layers.new(name='UVMap')
_uv.uv.foreach_set('vector', [0.375, 0.7345, 0.625, 0.7345, 0.625, 0.75, 0.375, 0.75, 0.375, 0.75, 0.625, 0.75, 0.625, 1.0, 0.375, 1.0, 0.125, 0.7345, 0.375, 0.7345, 0.375, 0.75, 0.125, 0.75, 0.625, 0.7345, 0.875, 0.7345, 0.875, 0.75, 0.625, 0.75, 0.375, 0.01552, 0.625, 0.01552, 0.625, 0.1249, 0.375, 0.1249, 0.125, 0.7345, 0.125, 0.75, 0.125, 0.75, 0.125, 0.7345, 0.625, 0.6251, 0.875, 0.6251, 0.875, 0.7345, 0.625, 0.7345, 0.125, 0.6251, 0.375, 0.6251, 0.375, 0.7345, 0.125, 0.7345, 0.375, 0.6251, 0.625, 0.6251, 0.625, 0.7345, 0.375, 0.7345, 0.375, 0.0, 0.625, 0.0, 0.625, 0.01552, 0.375, 0.01552, 0.625, 0.01552, 0.375, 0.01552, 0.375, 0.01552, 0.625, 0.01552, 0.875, 0.75, 0.875, 0.7345, 0.875, 0.7345, 0.875, 0.75, 0.375, 1.0, 0.625, 1.0, 0.625, 1.0, 0.375, 1.0])
me_cube_007.materials.append(mat_material_010)
me_cube_007.use_remesh_fix_poles = True
me_cube_007.use_remesh_preserve_attributes = False
me_cube_007.use_mirror_vertex_groups = False
me_cube_007.update()
me_plane_003 = bpy.data.meshes.new('Plane.003')
me_plane_003.from_pydata([(-1.0, -1.0, 0.0), (1.0, -1.0, 0.002019), (-1.0, 1.0, 0.0), (1.0, 1.0, 0.0), (-0.9801, -1.0, 0.002019), (-0.9801, 1.0, 0.0), (-1.0, 0.9717, 0.0), (1.0, 0.9717, 0.002019), (-0.9801, 0.9717, 0.002019), (-1.0, 0.9717, 0.8414), (-1.0, -1.0, 0.8414), (1.0, 0.9717, 0.8414), (1.0, 1.0, 0.8414), (-0.9801, 1.0, 0.8414), (-1.0, 1.0, 0.8414), (-0.9801, -1.0, 0.8414), (-0.9801, 0.9717, 0.8414)], [], [(7, 3, 12, 11), (0, 4, 15, 10), (5, 2, 14, 13), (4, 1, 7, 8), (16, 11, 12, 13), (9, 16, 13, 14), (10, 15, 16, 9), (8, 7, 11, 16), (6, 0, 10, 9), (4, 8, 16, 15), (2, 6, 9, 14), (3, 5, 13, 12)])
me_plane_003.polygons.foreach_set('material_index', [0, 0, 0, 2, 0, 0, 0, 1, 0, 0, 0, 0])
_uv = me_plane_003.uv_layers.new(name='UVMap')
_uv.uv.foreach_set('vector', [0.0, 0.0, 0.0, 0.0, 0.0, 0.0, 0.0, 0.0, 0.0, 0.0, 0.0, 0.0, 0.0, 0.0, 0.0, 0.0, 0.0, 0.0, 0.0, 0.0, 0.0, 0.0, 0.0, 0.0, 0.009968, 0.0, 1.0, 0.0, 1.0, 0.9858, 0.009968, 0.9858, 0.009968, 0.9858, 1.0, 0.9858, 1.0, 1.0, 0.009968, 1.0, 0.0, 0.9858, 0.009968, 0.9858, 0.009968, 1.0, 0.0, 1.0, 0.0, 0.0, 0.009968, 0.0, 0.009968, 0.9858, 0.0, 0.9858, 0.009968, 0.9858, 1.0, 0.9858, 1.0, 0.9858, 0.009968, 0.9858, 0.0, 0.0, 0.0, 0.0, 0.0, 0.0, 0.0, 0.0, 0.009968, 0.0, 0.009968, 0.9858, 0.009968, 0.9858, 0.009968, 0.0, 0.0, 0.0, 0.0, 0.0, 0.0, 0.0, 0.0, 0.0, 0.0, 0.0, 0.0, 0.0, 0.0, 0.0, 0.0, 0.0])
me_plane_003.materials.append(mat_material_001)
me_plane_003.materials.append(mat_material_002)
me_plane_003.materials.append(mat_material_003)
me_plane_003.use_remesh_fix_poles = True
me_plane_003.use_remesh_preserve_attributes = False
me_plane_003.use_mirror_vertex_groups = False
me_plane_003.update()

# ---- objects
ob_light = bpy.data.objects.new('Light', light_light)
ob_camera = bpy.data.objects.new('Camera', cam_camera)
ob_cube = bpy.data.objects.new('Cube', me_cube_002)
ob_cube_001 = bpy.data.objects.new('Cube.001', me_cube_003)
ob_cube_002 = bpy.data.objects.new('Cube.002', me_cube_005)
ob_plane = bpy.data.objects.new('Plane', me_plane)
ob_cube_003 = bpy.data.objects.new('Cube.003', me_cube_006)
ob_cube_004 = bpy.data.objects.new('Cube.004', me_cube_007)
ob_plane_003 = bpy.data.objects.new('Plane.003', me_plane_003)

# ---- transforms, parenting, visibility, modifiers, constraints
ob_light.location = (4.076, 1.005, 5.904)
ob_light.rotation_euler = (0.6503, 0.05522, 1.866)
ob_light.lock_rotations_4d = False
ob_light.empty_display_type = 'ARROWS'
ob_light.color = (0.0, 0.0, 0.0, 0.0)
ob_light.lineart.crease_threshold = 0.0
ob_camera.location = (4.837, -2.256, 0.8874)
ob_camera.rotation_euler = (1.514, -1.038e-06, 1.017)
ob_camera.lock_rotations_4d = False
ob_camera.empty_display_type = 'ARROWS'
ob_camera.color = (0.0, 0.0, 0.0, 0.0)
ob_camera.display_type = 'WIRE'
ob_camera.lineart.crease_threshold = 0.0
ob_cube.location = (0.21, 0.0, 0.6254)
ob_cube.scale = (0.4817, 0.81, 0.09624)
ob_cube.lineart.crease_threshold = 0.0
ob_cube_001.location = (0.6707, -0.466, 0.61)
ob_cube_001.rotation_euler = (0.001713, 0.01993, -0.009982)
ob_cube_001.scale = (0.02079, 0.27, 0.06522)
ob_cube_001.lineart.crease_threshold = 0.0
ob_cube_002.location = (0.6796, 0.4961, 0.61)
ob_cube_002.rotation_euler = (0.001713, 0.01993, -0.009982)
ob_cube_002.scale = (0.02079, 0.27, 0.06522)
ob_cube_002.lineart.crease_threshold = 0.0
ob_plane.location = (-0.51, 0.5084, 0.915)
ob_plane.rotation_euler = (-0.0, 1.571, 0.0)
ob_plane.scale = (0.2411, 0.2795, 0.48)
ob_plane.lineart.crease_threshold = 0.0
ob_cube_003.location = (0.7299, 0.5096, 0.61)
ob_cube_003.scale = (0.01669, 0.1257, 0.02032)
ob_cube_003.lineart.crease_threshold = 0.0
_m = ob_cube_003.modifiers.new('Mirror', 'MIRROR')
_m.use_axis = (False, True, False)
ob_cube_004.location = (0.7299, -0.452, 0.6153)
ob_cube_004.scale = (0.01669, 0.1257, 0.02032)
ob_cube_004.lineart.crease_threshold = 0.0
_m = ob_cube_004.modifiers.new('Mirror', 'MIRROR')
_m.use_axis = (False, True, False)
ob_plane_003.location = (2.371, -1.171, 0.0)
ob_plane_003.scale = (2.7, 2.7, 2.7)
ob_plane_003.lineart.crease_threshold = 0.0

# ---- collection membership
col_collection.objects.link(ob_light)
col_collection.objects.link(ob_camera)
col_collection.objects.link(ob_cube)
col_collection.objects.link(ob_cube_001)
col_collection.objects.link(ob_cube_002)
col_collection.objects.link(ob_plane)
col_collection.objects.link(ob_cube_003)
col_collection.objects.link(ob_cube_004)
col_collection.objects.link(ob_plane_003)

# ---- scene / render settings (as saved in the file)
scene.camera = ob_camera
scene.frame_start = 1; scene.frame_end = 250; scene.frame_set(1)
scene.render.engine = 'CYCLES'
scene.cycles.samples = 300
scene.cycles.sampling_pattern = 'TABULATED_SOBOL'
scene.cycles.use_adaptive_sampling = False
scene.cycles.use_light_tree = False
scene.view_settings.view_transform = 'Filmic'
bpy.context.view_layer.update()

